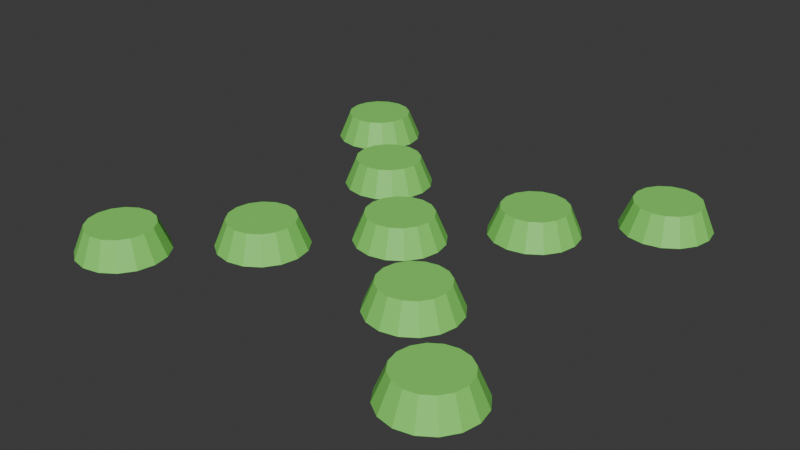 # Source: spiked-trap.blend  (saved by Blender 5.0.119; exported with 4.5.12 LTS)
import bpy
from mathutils import Matrix  # noqa: F401  (used for matrix-valued properties, if any)

bpy.ops.wm.read_factory_settings(use_empty=True)
scene = bpy.context.scene
scene.name = 'Scene'

# ---- materials (node trees are filled in below, after node groups)
mat_trap = bpy.data.materials.new('Trap')
mat_spike = bpy.data.materials.new('Spike')

# ---- material node trees
mat_trap.use_nodes = True; mat_trap.node_tree.nodes.clear()
_N = mat_trap.node_tree.nodes; _L = mat_trap.node_tree.links
n0 = _N.new('ShaderNodeBsdfPrincipled'); n0.name = 'Principled BSDF'; n0.location = (-200, 100)
n0.inputs[0].default_value = (0.2451, 0.8, 0.1373, 1.0)
n1 = _N.new('ShaderNodeOutputMaterial'); n1.name = 'Material Output'; n1.location = (200, 100)
_L.new(n0.outputs[0], n1.inputs[0])
n1.is_active_output = True
mat_spike.use_nodes = True; mat_spike.node_tree.nodes.clear()
_N = mat_spike.node_tree.nodes; _L = mat_spike.node_tree.links
n0 = _N.new('ShaderNodeBsdfPrincipled'); n0.name = 'Principled BSDF'; n0.location = (-200, 100)
n0.inputs[0].default_value = (0.8, 0.03667, 0.03433, 1.0)
n1 = _N.new('ShaderNodeOutputMaterial'); n1.name = 'Material Output'; n1.location = (200, 100)
_L.new(n0.outputs[0], n1.inputs[0])
n1.is_active_output = True

# ---- world
world_world = bpy.data.worlds.new('World'); scene.world = world_world
world_world.use_nodes = True; world_world.node_tree.nodes.clear()
_N = world_world.node_tree.nodes; _L = world_world.node_tree.links
n0 = _N.new('ShaderNodeOutputWorld'); n0.name = 'World Output'; n0.location = (200, 100)
n1 = _N.new('ShaderNodeBackground'); n1.name = 'Background'; n1.location = (-200, 100)
n1.inputs[0].default_value = (0.05088, 0.05088, 0.05088, 1.0)
_L.new(n1.outputs[0], n0.inputs[0])
n0.is_active_output = True
world_world.color = (0.05088, 0.05088, 0.05088)
world_world.sun_shadow_jitter_overblur = 0.0

# ---- meshes
me_spike_trap = bpy.data.meshes.new('Spike Trap')
me_spike_trap.from_pydata([(0.0, 0.1, 0.0), (-2.971e-10, 0.07448, 0.06059), (0.03827, 0.09239, 0.0), (0.0285, 0.06881, 0.06059), (0.07071, 0.07071, 0.0), (0.05266, 0.05266, 0.06059), (0.09239, 0.03827, 0.0), (0.06881, 0.0285, 0.06059), (0.1, 0.0, 0.0), (0.07448, -2.377e-10, 0.06059), (0.09239, -0.03827, 0.0), (0.06881, -0.0285, 0.06059), (0.07071, -0.07071, 0.0), (0.05266, -0.05266, 0.06059), (0.03827, -0.09239, 0.0), (0.0285, -0.06881, 0.06059), (0.0, -0.1, 0.0), (-2.971e-10, -0.07448, 0.06059), (-0.03827, -0.09239, 0.0), (-0.0285, -0.06881, 0.06059), (-0.07071, -0.07071, 0.0), (-0.05266, -0.05266, 0.06059), (-0.09239, -0.03827, 0.0), (-0.06881, -0.0285, 0.06059), (-0.1, 0.0, 0.0), (-0.07448, -2.377e-10, 0.06059), (-0.09239, 0.03827, 0.0), (-0.06881, 0.0285, 0.06059), (-0.07071, 0.07071, 0.0), (-0.05266, 0.05266, 0.06059), (-0.03827, 0.09239, 0.0), (-0.0285, 0.06881, 0.06059), (0.2, 0.3, 0.0), (0.2, 0.2745, 0.06059), (0.2383, 0.2924, 0.0), (0.2285, 0.2688, 0.06059), (0.2707, 0.2707, 0.0), (0.2527, 0.2527, 0.06059), (0.2924, 0.2383, 0.0), (0.2688, 0.2285, 0.06059), (0.3, 0.2, 0.0), (0.2745, 0.2, 0.06059), (0.2924, 0.1617, 0.0), (0.2688, 0.1715, 0.06059), (0.2707, 0.1293, 0.0), (0.2527, 0.1473, 0.06059), (0.2383, 0.1076, 0.0), (0.2285, 0.1312, 0.06059), (0.2, 0.1, 0.0), (0.2, 0.1255, 0.06059), (0.1617, 0.1076, 0.0), (0.1715, 0.1312, 0.06059), (0.1293, 0.1293, 0.0), (0.1473, 0.1473, 0.06059), (0.1076, 0.1617, 0.0), (0.1312, 0.1715, 0.06059), (0.1, 0.2, 0.0), (0.1255, 0.2, 0.06059), (0.1076, 0.2383, 0.0), (0.1312, 0.2285, 0.06059), (0.1293, 0.2707, 0.0), (0.1473, 0.2527, 0.06059), (0.1617, 0.2924, 0.0), (0.1715, 0.2688, 0.06059), (0.4, 0.5, 0.0), (0.4, 0.4745, 0.06059), (0.4383, 0.4924, 0.0), (0.4285, 0.4688, 0.06059), (0.4707, 0.4707, 0.0), (0.4527, 0.4527, 0.06059), (0.4924, 0.4383, 0.0), (0.4688, 0.4285, 0.06059), (0.5, 0.4, 0.0), (0.4745, 0.4, 0.06059), (0.4924, 0.3617, 0.0), (0.4688, 0.3715, 0.06059), (0.4707, 0.3293, 0.0), (0.4527, 0.3473, 0.06059), (0.4383, 0.3076, 0.0), (0.4285, 0.3312, 0.06059), (0.4, 0.3, 0.0), (0.4, 0.3255, 0.06059), (0.3617, 0.3076, 0.0), (0.3715, 0.3312, 0.06059), (0.3293, 0.3293, 0.0), (0.3473, 0.3473, 0.06059), (0.3076, 0.3617, 0.0), (0.3312, 0.3715, 0.06059), (0.3, 0.4, 0.0), (0.3255, 0.4, 0.06059), (0.3076, 0.4383, 0.0), (0.3312, 0.4285, 0.06059), (0.3293, 0.4707, 0.0), (0.3473, 0.4527, 0.06059), (0.3617, 0.4924, 0.0), (0.3715, 0.4688, 0.06059), (0.4, -0.3, 0.0), (0.4, -0.3255, 0.06059), (0.4383, -0.3076, 0.0), (0.4285, -0.3312, 0.06059), (0.4707, -0.3293, 0.0), (0.4527, -0.3473, 0.06059), (0.4924, -0.3617, 0.0), (0.4688, -0.3715, 0.06059), (0.5, -0.4, 0.0), (0.4745, -0.4, 0.06059), (0.4924, -0.4383, 0.0), (0.4688, -0.4285, 0.06059), (0.4707, -0.4707, 0.0), (0.4527, -0.4527, 0.06059), (0.4383, -0.4924, 0.0), (0.4285, -0.4688, 0.06059), (0.4, -0.5, 0.0), (0.4, -0.4745, 0.06059), (0.3617, -0.4924, 0.0), (0.3715, -0.4688, 0.06059), (0.3293, -0.4707, 0.0), (0.3473, -0.4527, 0.06059), (0.3076, -0.4383, 0.0), (0.3312, -0.4285, 0.06059), (0.3, -0.4, 0.0), (0.3255, -0.4, 0.06059), (0.3076, -0.3617, 0.0), (0.3312, -0.3715, 0.06059), (0.3293, -0.3293, 0.0), (0.3473, -0.3473, 0.06059), (0.3617, -0.3076, 0.0), (0.3715, -0.3312, 0.06059), (0.2, -0.1, 0.0), (0.2, -0.1255, 0.06059), (0.2383, -0.1076, 0.0), (0.2285, -0.1312, 0.06059), (0.2707, -0.1293, 0.0), (0.2527, -0.1473, 0.06059), (0.2924, -0.1617, 0.0), (0.2688, -0.1715, 0.06059), (0.3, -0.2, 0.0), (0.2745, -0.2, 0.06059), (0.2924, -0.2383, 0.0), (0.2688, -0.2285, 0.06059), (0.2707, -0.2707, 0.0), (0.2527, -0.2527, 0.06059), (0.2383, -0.2924, 0.0), (0.2285, -0.2688, 0.06059), (0.2, -0.3, 0.0), (0.2, -0.2745, 0.06059), (0.1617, -0.2924, 0.0), (0.1715, -0.2688, 0.06059), (0.1293, -0.2707, 0.0), (0.1473, -0.2527, 0.06059), (0.1076, -0.2383, 0.0), (0.1312, -0.2285, 0.06059), (0.1, -0.2, 0.0), (0.1255, -0.2, 0.06059), (0.1076, -0.1617, 0.0), (0.1312, -0.1715, 0.06059), (0.1293, -0.1293, 0.0), (0.1473, -0.1473, 0.06059), (0.1617, -0.1076, 0.0), (0.1715, -0.1312, 0.06059), (-0.2, -0.1, 0.0), (-0.2, -0.1255, 0.06059), (-0.1617, -0.1076, 0.0), (-0.1715, -0.1312, 0.06059), (-0.1293, -0.1293, 0.0), (-0.1473, -0.1473, 0.06059), (-0.1076, -0.1617, 0.0), (-0.1312, -0.1715, 0.06059), (-0.1, -0.2, 0.0), (-0.1255, -0.2, 0.06059), (-0.1076, -0.2383, 0.0), (-0.1312, -0.2285, 0.06059), (-0.1293, -0.2707, 0.0), (-0.1473, -0.2527, 0.06059), (-0.1617, -0.2924, 0.0), (-0.1715, -0.2688, 0.06059), (-0.2, -0.3, 0.0), (-0.2, -0.2745, 0.06059), (-0.2383, -0.2924, 0.0), (-0.2285, -0.2688, 0.06059), (-0.2707, -0.2707, 0.0), (-0.2527, -0.2527, 0.06059), (-0.2924, -0.2383, 0.0), (-0.2688, -0.2285, 0.06059), (-0.3, -0.2, 0.0), (-0.2745, -0.2, 0.06059), (-0.2924, -0.1617, 0.0), (-0.2688, -0.1715, 0.06059), (-0.2707, -0.1293, 0.0), (-0.2527, -0.1473, 0.06059), (-0.2383, -0.1076, 0.0), (-0.2285, -0.1312, 0.06059), (-0.2, 0.3, 0.0), (-0.2, 0.2745, 0.06059), (-0.1617, 0.2924, 0.0), (-0.1715, 0.2688, 0.06059), (-0.1293, 0.2707, 0.0), (-0.1473, 0.2527, 0.06059), (-0.1076, 0.2383, 0.0), (-0.1312, 0.2285, 0.06059), (-0.1, 0.2, 0.0), (-0.1255, 0.2, 0.06059), (-0.1076, 0.1617, 0.0), (-0.1312, 0.1715, 0.06059), (-0.1293, 0.1293, 0.0), (-0.1473, 0.1473, 0.06059), (-0.1617, 0.1076, 0.0), (-0.1715, 0.1312, 0.06059), (-0.2, 0.1, 0.0), (-0.2, 0.1255, 0.06059), (-0.2383, 0.1076, 0.0), (-0.2285, 0.1312, 0.06059), (-0.2707, 0.1293, 0.0), (-0.2527, 0.1473, 0.06059), (-0.2924, 0.1617, 0.0), (-0.2688, 0.1715, 0.06059), (-0.3, 0.2, 0.0), (-0.2745, 0.2, 0.06059), (-0.2924, 0.2383, 0.0), (-0.2688, 0.2285, 0.06059), (-0.2707, 0.2707, 0.0), (-0.2527, 0.2527, 0.06059), (-0.2383, 0.2924, 0.0), (-0.2285, 0.2688, 0.06059), (-0.4, 0.5, 0.0), (-0.4, 0.4745, 0.06059), (-0.3617, 0.4924, 0.0), (-0.3715, 0.4688, 0.06059), (-0.3293, 0.4707, 0.0), (-0.3473, 0.4527, 0.06059), (-0.3076, 0.4383, 0.0), (-0.3312, 0.4285, 0.06059), (-0.3, 0.4, 0.0), (-0.3255, 0.4, 0.06059), (-0.3076, 0.3617, 0.0), (-0.3312, 0.3715, 0.06059), (-0.3293, 0.3293, 0.0), (-0.3473, 0.3473, 0.06059), (-0.3617, 0.3076, 0.0), (-0.3715, 0.3312, 0.06059), (-0.4, 0.3, 0.0), (-0.4, 0.3255, 0.06059), (-0.4383, 0.3076, 0.0), (-0.4285, 0.3312, 0.06059), (-0.4707, 0.3293, 0.0), (-0.4527, 0.3473, 0.06059), (-0.4924, 0.3617, 0.0), (-0.4688, 0.3715, 0.06059), (-0.5, 0.4, 0.0), (-0.4745, 0.4, 0.06059), (-0.4924, 0.4383, 0.0), (-0.4688, 0.4285, 0.06059), (-0.4707, 0.4707, 0.0), (-0.4527, 0.4527, 0.06059), (-0.4383, 0.4924, 0.0), (-0.4285, 0.4688, 0.06059), (-0.4, -0.3, 0.0), (-0.4, -0.3255, 0.06059), (-0.3617, -0.3076, 0.0), (-0.3715, -0.3312, 0.06059), (-0.3293, -0.3293, 0.0), (-0.3473, -0.3473, 0.06059), (-0.3076, -0.3617, 0.0), (-0.3312, -0.3715, 0.06059), (-0.3, -0.4, 0.0), (-0.3255, -0.4, 0.06059), (-0.3076, -0.4383, 0.0), (-0.3312, -0.4285, 0.06059), (-0.3293, -0.4707, 0.0), (-0.3473, -0.4527, 0.06059), (-0.3617, -0.4924, 0.0), (-0.3715, -0.4688, 0.06059), (-0.4, -0.5, 0.0), (-0.4, -0.4745, 0.06059), (-0.4383, -0.4924, 0.0), (-0.4285, -0.4688, 0.06059), (-0.4707, -0.4707, 0.0), (-0.4527, -0.4527, 0.06059), (-0.4924, -0.4383, 0.0), (-0.4688, -0.4285, 0.06059), (-0.5, -0.4, 0.0), (-0.4745, -0.4, 0.06059), (-0.4924, -0.3617, 0.0), (-0.4688, -0.3715, 0.06059), (-0.4707, -0.3293, 0.0), (-0.4527, -0.3473, 0.06059), (-0.4383, -0.3076, 0.0), (-0.4285, -0.3312, 0.06059)], [], [(0, 1, 3, 2), (2, 3, 5, 4), (4, 5, 7, 6), (6, 7, 9, 8), (8, 9, 11, 10), (10, 11, 13, 12), (12, 13, 15, 14), (14, 15, 17, 16), (16, 17, 19, 18), (18, 19, 21, 20), (20, 21, 23, 22), (22, 23, 25, 24), (24, 25, 27, 26), (26, 27, 29, 28), (3, 1, 31, 29, 27, 25, 23, 21, 19, 17, 15, 13, 11, 9, 7, 5), (28, 29, 31, 30), (30, 31, 1, 0), (0, 2, 4, 6, 8, 10, 12, 14, 16, 18, 20, 22, 24, 26, 28, 30), (32, 33, 35, 34), (34, 35, 37, 36), (36, 37, 39, 38), (38, 39, 41, 40), (40, 41, 43, 42), (42, 43, 45, 44), (44, 45, 47, 46), (46, 47, 49, 48), (48, 49, 51, 50), (50, 51, 53, 52), (52, 53, 55, 54), (54, 55, 57, 56), (56, 57, 59, 58), (58, 59, 61, 60), (35, 33, 63, 61, 59, 57, 55, 53, 51, 49, 47, 45, 43, 41, 39, 37), (60, 61, 63, 62), (62, 63, 33, 32), (32, 34, 36, 38, 40, 42, 44, 46, 48, 50, 52, 54, 56, 58, 60, 62), (64, 65, 67, 66), (66, 67, 69, 68), (68, 69, 71, 70), (70, 71, 73, 72), (72, 73, 75, 74), (74, 75, 77, 76), (76, 77, 79, 78), (78, 79, 81, 80), (80, 81, 83, 82), (82, 83, 85, 84), (84, 85, 87, 86), (86, 87, 89, 88), (88, 89, 91, 90), (90, 91, 93, 92), (67, 65, 95, 93, 91, 89, 87, 85, 83, 81, 79, 77, 75, 73, 71, 69), (92, 93, 95, 94), (94, 95, 65, 64), (64, 66, 68, 70, 72, 74, 76, 78, 80, 82, 84, 86, 88, 90, 92, 94), (96, 97, 99, 98), (98, 99, 101, 100), (100, 101, 103, 102), (102, 103, 105, 104), (104, 105, 107, 106), (106, 107, 109, 108), (108, 109, 111, 110), (110, 111, 113, 112), (112, 113, 115, 114), (114, 115, 117, 116), (116, 117, 119, 118), (118, 119, 121, 120), (120, 121, 123, 122), (122, 123, 125, 124), (99, 97, 127, 125, 123, 121, 119, 117, 115, 113, 111, 109, 107, 105, 103, 101), (124, 125, 127, 126), (126, 127, 97, 96), (96, 98, 100, 102, 104, 106, 108, 110, 112, 114, 116, 118, 120, 122, 124, 126), (128, 129, 131, 130), (130, 131, 133, 132), (132, 133, 135, 134), (134, 135, 137, 136), (136, 137, 139, 138), (138, 139, 141, 140), (140, 141, 143, 142), (142, 143, 145, 144), (144, 145, 147, 146), (146, 147, 149, 148), (148, 149, 151, 150), (150, 151, 153, 152), (152, 153, 155, 154), (154, 155, 157, 156), (131, 129, 159, 157, 155, 153, 151, 149, 147, 145, 143, 141, 139, 137, 135, 133), (156, 157, 159, 158), (158, 159, 129, 128), (128, 130, 132, 134, 136, 138, 140, 142, 144, 146, 148, 150, 152, 154, 156, 158), (160, 161, 163, 162), (162, 163, 165, 164), (164, 165, 167, 166), (166, 167, 169, 168), (168, 169, 171, 170), (170, 171, 173, 172), (172, 173, 175, 174), (174, 175, 177, 176), (176, 177, 179, 178), (178, 179, 181, 180), (180, 181, 183, 182), (182, 183, 185, 184), (184, 185, 187, 186), (186, 187, 189, 188), (163, 161, 191, 189, 187, 185, 183, 181, 179, 177, 175, 173, 171, 169, 167, 165), (188, 189, 191, 190), (190, 191, 161, 160), (160, 162, 164, 166, 168, 170, 172, 174, 176, 178, 180, 182, 184, 186, 188, 190), (192, 193, 195, 194), (194, 195, 197, 196), (196, 197, 199, 198), (198, 199, 201, 200), (200, 201, 203, 202), (202, 203, 205, 204), (204, 205, 207, 206), (206, 207, 209, 208), (208, 209, 211, 210), (210, 211, 213, 212), (212, 213, 215, 214), (214, 215, 217, 216), (216, 217, 219, 218), (218, 219, 221, 220), (195, 193, 223, 221, 219, 217, 215, 213, 211, 209, 207, 205, 203, 201, 199, 197), (220, 221, 223, 222), (222, 223, 193, 192), (192, 194, 196, 198, 200, 202, 204, 206, 208, 210, 212, 214, 216, 218, 220, 222), (224, 225, 227, 226), (226, 227, 229, 228), (228, 229, 231, 230), (230, 231, 233, 232), (232, 233, 235, 234), (234, 235, 237, 236), (236, 237, 239, 238), (238, 239, 241, 240), (240, 241, 243, 242), (242, 243, 245, 244), (244, 245, 247, 246), (246, 247, 249, 248), (248, 249, 251, 250), (250, 251, 253, 252), (227, 225, 255, 253, 251, 249, 247, 245, 243, 241, 239, 237, 235, 233, 231, 229), (252, 253, 255, 254), (254, 255, 225, 224), (224, 226, 228, 230, 232, 234, 236, 238, 240, 242, 244, 246, 248, 250, 252, 254), (256, 257, 259, 258), (258, 259, 261, 260), (260, 261, 263, 262), (262, 263, 265, 264), (264, 265, 267, 266), (266, 267, 269, 268), (268, 269, 271, 270), (270, 271, 273, 272), (272, 273, 275, 274), (274, 275, 277, 276), (276, 277, 279, 278), (278, 279, 281, 280), (280, 281, 283, 282), (282, 283, 285, 284), (259, 257, 287, 285, 283, 281, 279, 277, 275, 273, 271, 269, 267, 265, 263, 261), (284, 285, 287, 286), (286, 287, 257, 256), (256, 258, 260, 262, 264, 266, 268, 270, 272, 274, 276, 278, 280, 282, 284, 286)])
_uv = me_spike_trap.uv_layers.new(name='UVMap')
_uv.uv.foreach_set('vector', [1.0, 0.5, 1.0, 1.0, 0.9375, 1.0, 0.9375, 0.5, 0.9375, 0.5, 0.9375, 1.0, 0.875, 1.0, 0.875, 0.5, 0.875, 0.5, 0.875, 1.0, 0.8125, 1.0, 0.8125, 0.5, 0.8125, 0.5, 0.8125, 1.0, 0.75, 1.0, 0.75, 0.5, 0.75, 0.5, 0.75, 1.0, 0.6875, 1.0, 0.6875, 0.5, 0.6875, 0.5, 0.6875, 1.0, 0.625, 1.0, 0.625, 0.5, 0.625, 0.5, 0.625, 1.0, 0.5625, 1.0, 0.5625, 0.5, 0.5625, 0.5, 0.5625, 1.0, 0.5, 1.0, 0.5, 0.5, 0.5, 0.5, 0.5, 1.0, 0.4375, 1.0, 0.4375, 0.5, 0.4375, 0.5, 0.4375, 1.0, 0.375, 1.0, 0.375, 0.5, 0.375, 0.5, 0.375, 1.0, 0.3125, 1.0, 0.3125, 0.5, 0.3125, 0.5, 0.3125, 1.0, 0.25, 1.0, 0.25, 0.5, 0.25, 0.5, 0.25, 1.0, 0.1875, 1.0, 0.1875, 0.5, 0.1875, 0.5, 0.1875, 1.0, 0.125, 1.0, 0.125, 0.5, 0.3418, 0.4717, 0.25, 0.49, 0.1582, 0.4717, 0.08029, 0.4197, 0.02827, 0.3418, 0.01, 0.25, 0.02827, 0.1582, 0.08029, 0.08029, 0.1582, 0.02827, 0.25, 0.01, 0.3418, 0.02827, 0.4197, 0.08029, 0.4717, 0.1582, 0.49, 0.25, 0.4717, 0.3418, 0.4197, 0.4197, 0.125, 0.5, 0.125, 1.0, 0.0625, 1.0, 0.0625, 0.5, 0.0625, 0.5, 0.0625, 1.0, 0.0, 1.0, 0.0, 0.5, 0.75, 0.49, 0.8418, 0.4717, 0.9197, 0.4197, 0.9717, 0.3418, 0.99, 0.25, 0.9717, 0.1582, 0.9197, 0.08029, 0.8418, 0.02827, 0.75, 0.01, 0.6582, 0.02827, 0.5803, 0.08029, 0.5283, 0.1582, 0.51, 0.25, 0.5283, 0.3418, 0.5803, 0.4197, 0.6582, 0.4717, 1.0, 0.5, 1.0, 1.0, 0.9375, 1.0, 0.9375, 0.5, 0.9375, 0.5, 0.9375, 1.0, 0.875, 1.0, 0.875, 0.5, 0.875, 0.5, 0.875, 1.0, 0.8125, 1.0, 0.8125, 0.5, 0.8125, 0.5, 0.8125, 1.0, 0.75, 1.0, 0.75, 0.5, 0.75, 0.5, 0.75, 1.0, 0.6875, 1.0, 0.6875, 0.5, 0.6875, 0.5, 0.6875, 1.0, 0.625, 1.0, 0.625, 0.5, 0.625, 0.5, 0.625, 1.0, 0.5625, 1.0, 0.5625, 0.5, 0.5625, 0.5, 0.5625, 1.0, 0.5, 1.0, 0.5, 0.5, 0.5, 0.5, 0.5, 1.0, 0.4375, 1.0, 0.4375, 0.5, 0.4375, 0.5, 0.4375, 1.0, 0.375, 1.0, 0.375, 0.5, 0.375, 0.5, 0.375, 1.0, 0.3125, 1.0, 0.3125, 0.5, 0.3125, 0.5, 0.3125, 1.0, 0.25, 1.0, 0.25, 0.5, 0.25, 0.5, 0.25, 1.0, 0.1875, 1.0, 0.1875, 0.5, 0.1875, 0.5, 0.1875, 1.0, 0.125, 1.0, 0.125, 0.5, 0.3418, 0.4717, 0.25, 0.49, 0.1582, 0.4717, 0.08029, 0.4197, 0.02827, 0.3418, 0.01, 0.25, 0.02827, 0.1582, 0.08029, 0.08029, 0.1582, 0.02827, 0.25, 0.01, 0.3418, 0.02827, 0.4197, 0.08029, 0.4717, 0.1582, 0.49, 0.25, 0.4717, 0.3418, 0.4197, 0.4197, 0.125, 0.5, 0.125, 1.0, 0.0625, 1.0, 0.0625, 0.5, 0.0625, 0.5, 0.0625, 1.0, 0.0, 1.0, 0.0, 0.5, 0.75, 0.49, 0.8418, 0.4717, 0.9197, 0.4197, 0.9717, 0.3418, 0.99, 0.25, 0.9717, 0.1582, 0.9197, 0.08029, 0.8418, 0.02827, 0.75, 0.01, 0.6582, 0.02827, 0.5803, 0.08029, 0.5283, 0.1582, 0.51, 0.25, 0.5283, 0.3418, 0.5803, 0.4197, 0.6582, 0.4717, 1.0, 0.5, 1.0, 1.0, 0.9375, 1.0, 0.9375, 0.5, 0.9375, 0.5, 0.9375, 1.0, 0.875, 1.0, 0.875, 0.5, 0.875, 0.5, 0.875, 1.0, 0.8125, 1.0, 0.8125, 0.5, 0.8125, 0.5, 0.8125, 1.0, 0.75, 1.0, 0.75, 0.5, 0.75, 0.5, 0.75, 1.0, 0.6875, 1.0, 0.6875, 0.5, 0.6875, 0.5, 0.6875, 1.0, 0.625, 1.0, 0.625, 0.5, 0.625, 0.5, 0.625, 1.0, 0.5625, 1.0, 0.5625, 0.5, 0.5625, 0.5, 0.5625, 1.0, 0.5, 1.0, 0.5, 0.5, 0.5, 0.5, 0.5, 1.0, 0.4375, 1.0, 0.4375, 0.5, 0.4375, 0.5, 0.4375, 1.0, 0.375, 1.0, 0.375, 0.5, 0.375, 0.5, 0.375, 1.0, 0.3125, 1.0, 0.3125, 0.5, 0.3125, 0.5, 0.3125, 1.0, 0.25, 1.0, 0.25, 0.5, 0.25, 0.5, 0.25, 1.0, 0.1875, 1.0, 0.1875, 0.5, 0.1875, 0.5, 0.1875, 1.0, 0.125, 1.0, 0.125, 0.5, 0.3418, 0.4717, 0.25, 0.49, 0.1582, 0.4717, 0.08029, 0.4197, 0.02827, 0.3418, 0.01, 0.25, 0.02827, 0.1582, 0.08029, 0.08029, 0.1582, 0.02827, 0.25, 0.01, 0.3418, 0.02827, 0.4197, 0.08029, 0.4717, 0.1582, 0.49, 0.25, 0.4717, 0.3418, 0.4197, 0.4197, 0.125, 0.5, 0.125, 1.0, 0.0625, 1.0, 0.0625, 0.5, 0.0625, 0.5, 0.0625, 1.0, 0.0, 1.0, 0.0, 0.5, 0.75, 0.49, 0.8418, 0.4717, 0.9197, 0.4197, 0.9717, 0.3418, 0.99, 0.25, 0.9717, 0.1582, 0.9197, 0.08029, 0.8418, 0.02827, 0.75, 0.01, 0.6582, 0.02827, 0.5803, 0.08029, 0.5283, 0.1582, 0.51, 0.25, 0.5283, 0.3418, 0.5803, 0.4197, 0.6582, 0.4717, 1.0, 0.5, 1.0, 1.0, 0.9375, 1.0, 0.9375, 0.5, 0.9375, 0.5, 0.9375, 1.0, 0.875, 1.0, 0.875, 0.5, 0.875, 0.5, 0.875, 1.0, 0.8125, 1.0, 0.8125, 0.5, 0.8125, 0.5, 0.8125, 1.0, 0.75, 1.0, 0.75, 0.5, 0.75, 0.5, 0.75, 1.0, 0.6875, 1.0, 0.6875, 0.5, 0.6875, 0.5, 0.6875, 1.0, 0.625, 1.0, 0.625, 0.5, 0.625, 0.5, 0.625, 1.0, 0.5625, 1.0, 0.5625, 0.5, 0.5625, 0.5, 0.5625, 1.0, 0.5, 1.0, 0.5, 0.5, 0.5, 0.5, 0.5, 1.0, 0.4375, 1.0, 0.4375, 0.5, 0.4375, 0.5, 0.4375, 1.0, 0.375, 1.0, 0.375, 0.5, 0.375, 0.5, 0.375, 1.0, 0.3125, 1.0, 0.3125, 0.5, 0.3125, 0.5, 0.3125, 1.0, 0.25, 1.0, 0.25, 0.5, 0.25, 0.5, 0.25, 1.0, 0.1875, 1.0, 0.1875, 0.5, 0.1875, 0.5, 0.1875, 1.0, 0.125, 1.0, 0.125, 0.5, 0.3418, 0.4717, 0.25, 0.49, 0.1582, 0.4717, 0.08029, 0.4197, 0.02827, 0.3418, 0.01, 0.25, 0.02827, 0.1582, 0.08029, 0.08029, 0.1582, 0.02827, 0.25, 0.01, 0.3418, 0.02827, 0.4197, 0.08029, 0.4717, 0.1582, 0.49, 0.25, 0.4717, 0.3418, 0.4197, 0.4197, 0.125, 0.5, 0.125, 1.0, 0.0625, 1.0, 0.0625, 0.5, 0.0625, 0.5, 0.0625, 1.0, 0.0, 1.0, 0.0, 0.5, 0.75, 0.49, 0.8418, 0.4717, 0.9197, 0.4197, 0.9717, 0.3418, 0.99, 0.25, 0.9717, 0.1582, 0.9197, 0.08029, 0.8418, 0.02827, 0.75, 0.01, 0.6582, 0.02827, 0.5803, 0.08029, 0.5283, 0.1582, 0.51, 0.25, 0.5283, 0.3418, 0.5803, 0.4197, 0.6582, 0.4717, 1.0, 0.5, 1.0, 1.0, 0.9375, 1.0, 0.9375, 0.5, 0.9375, 0.5, 0.9375, 1.0, 0.875, 1.0, 0.875, 0.5, 0.875, 0.5, 0.875, 1.0, 0.8125, 1.0, 0.8125, 0.5, 0.8125, 0.5, 0.8125, 1.0, 0.75, 1.0, 0.75, 0.5, 0.75, 0.5, 0.75, 1.0, 0.6875, 1.0, 0.6875, 0.5, 0.6875, 0.5, 0.6875, 1.0, 0.625, 1.0, 0.625, 0.5, 0.625, 0.5, 0.625, 1.0, 0.5625, 1.0, 0.5625, 0.5, 0.5625, 0.5, 0.5625, 1.0, 0.5, 1.0, 0.5, 0.5, 0.5, 0.5, 0.5, 1.0, 0.4375, 1.0, 0.4375, 0.5, 0.4375, 0.5, 0.4375, 1.0, 0.375, 1.0, 0.375, 0.5, 0.375, 0.5, 0.375, 1.0, 0.3125, 1.0, 0.3125, 0.5, 0.3125, 0.5, 0.3125, 1.0, 0.25, 1.0, 0.25, 0.5, 0.25, 0.5, 0.25, 1.0, 0.1875, 1.0, 0.1875, 0.5, 0.1875, 0.5, 0.1875, 1.0, 0.125, 1.0, 0.125, 0.5, 0.3418, 0.4717, 0.25, 0.49, 0.1582, 0.4717, 0.08029, 0.4197, 0.02827, 0.3418, 0.01, 0.25, 0.02827, 0.1582, 0.08029, 0.08029, 0.1582, 0.02827, 0.25, 0.01, 0.3418, 0.02827, 0.4197, 0.08029, 0.4717, 0.1582, 0.49, 0.25, 0.4717, 0.3418, 0.4197, 0.4197, 0.125, 0.5, 0.125, 1.0, 0.0625, 1.0, 0.0625, 0.5, 0.0625, 0.5, 0.0625, 1.0, 0.0, 1.0, 0.0, 0.5, 0.75, 0.49, 0.8418, 0.4717, 0.9197, 0.4197, 0.9717, 0.3418, 0.99, 0.25, 0.9717, 0.1582, 0.9197, 0.08029, 0.8418, 0.02827, 0.75, 0.01, 0.6582, 0.02827, 0.5803, 0.08029, 0.5283, 0.1582, 0.51, 0.25, 0.5283, 0.3418, 0.5803, 0.4197, 0.6582, 0.4717, 1.0, 0.5, 1.0, 1.0, 0.9375, 1.0, 0.9375, 0.5, 0.9375, 0.5, 0.9375, 1.0, 0.875, 1.0, 0.875, 0.5, 0.875, 0.5, 0.875, 1.0, 0.8125, 1.0, 0.8125, 0.5, 0.8125, 0.5, 0.8125, 1.0, 0.75, 1.0, 0.75, 0.5, 0.75, 0.5, 0.75, 1.0, 0.6875, 1.0, 0.6875, 0.5, 0.6875, 0.5, 0.6875, 1.0, 0.625, 1.0, 0.625, 0.5, 0.625, 0.5, 0.625, 1.0, 0.5625, 1.0, 0.5625, 0.5, 0.5625, 0.5, 0.5625, 1.0, 0.5, 1.0, 0.5, 0.5, 0.5, 0.5, 0.5, 1.0, 0.4375, 1.0, 0.4375, 0.5, 0.4375, 0.5, 0.4375, 1.0, 0.375, 1.0, 0.375, 0.5, 0.375, 0.5, 0.375, 1.0, 0.3125, 1.0, 0.3125, 0.5, 0.3125, 0.5, 0.3125, 1.0, 0.25, 1.0, 0.25, 0.5, 0.25, 0.5, 0.25, 1.0, 0.1875, 1.0, 0.1875, 0.5, 0.1875, 0.5, 0.1875, 1.0, 0.125, 1.0, 0.125, 0.5, 0.3418, 0.4717, 0.25, 0.49, 0.1582, 0.4717, 0.08029, 0.4197, 0.02827, 0.3418, 0.01, 0.25, 0.02827, 0.1582, 0.08029, 0.08029, 0.1582, 0.02827, 0.25, 0.01, 0.3418, 0.02827, 0.4197, 0.08029, 0.4717, 0.1582, 0.49, 0.25, 0.4717, 0.3418, 0.4197, 0.4197, 0.125, 0.5, 0.125, 1.0, 0.0625, 1.0, 0.0625, 0.5, 0.0625, 0.5, 0.0625, 1.0, 0.0, 1.0, 0.0, 0.5, 0.75, 0.49, 0.8418, 0.4717, 0.9197, 0.4197, 0.9717, 0.3418, 0.99, 0.25, 0.9717, 0.1582, 0.9197, 0.08029, 0.8418, 0.02827, 0.75, 0.01, 0.6582, 0.02827, 0.5803, 0.08029, 0.5283, 0.1582, 0.51, 0.25, 0.5283, 0.3418, 0.5803, 0.4197, 0.6582, 0.4717, 1.0, 0.5, 1.0, 1.0, 0.9375, 1.0, 0.9375, 0.5, 0.9375, 0.5, 0.9375, 1.0, 0.875, 1.0, 0.875, 0.5, 0.875, 0.5, 0.875, 1.0, 0.8125, 1.0, 0.8125, 0.5, 0.8125, 0.5, 0.8125, 1.0, 0.75, 1.0, 0.75, 0.5, 0.75, 0.5, 0.75, 1.0, 0.6875, 1.0, 0.6875, 0.5, 0.6875, 0.5, 0.6875, 1.0, 0.625, 1.0, 0.625, 0.5, 0.625, 0.5, 0.625, 1.0, 0.5625, 1.0, 0.5625, 0.5, 0.5625, 0.5, 0.5625, 1.0, 0.5, 1.0, 0.5, 0.5, 0.5, 0.5, 0.5, 1.0, 0.4375, 1.0, 0.4375, 0.5, 0.4375, 0.5, 0.4375, 1.0, 0.375, 1.0, 0.375, 0.5, 0.375, 0.5, 0.375, 1.0, 0.3125, 1.0, 0.3125, 0.5, 0.3125, 0.5, 0.3125, 1.0, 0.25, 1.0, 0.25, 0.5, 0.25, 0.5, 0.25, 1.0, 0.1875, 1.0, 0.1875, 0.5, 0.1875, 0.5, 0.1875, 1.0, 0.125, 1.0, 0.125, 0.5, 0.3418, 0.4717, 0.25, 0.49, 0.1582, 0.4717, 0.08029, 0.4197, 0.02827, 0.3418, 0.01, 0.25, 0.02827, 0.1582, 0.08029, 0.08029, 0.1582, 0.02827, 0.25, 0.01, 0.3418, 0.02827, 0.4197, 0.08029, 0.4717, 0.1582, 0.49, 0.25, 0.4717, 0.3418, 0.4197, 0.4197, 0.125, 0.5, 0.125, 1.0, 0.0625, 1.0, 0.0625, 0.5, 0.0625, 0.5, 0.0625, 1.0, 0.0, 1.0, 0.0, 0.5, 0.75, 0.49, 0.8418, 0.4717, 0.9197, 0.4197, 0.9717, 0.3418, 0.99, 0.25, 0.9717, 0.1582, 0.9197, 0.08029, 0.8418, 0.02827, 0.75, 0.01, 0.6582, 0.02827, 0.5803, 0.08029, 0.5283, 0.1582, 0.51, 0.25, 0.5283, 0.3418, 0.5803, 0.4197, 0.6582, 0.4717, 1.0, 0.5, 1.0, 1.0, 0.9375, 1.0, 0.9375, 0.5, 0.9375, 0.5, 0.9375, 1.0, 0.875, 1.0, 0.875, 0.5, 0.875, 0.5, 0.875, 1.0, 0.8125, 1.0, 0.8125, 0.5, 0.8125, 0.5, 0.8125, 1.0, 0.75, 1.0, 0.75, 0.5, 0.75, 0.5, 0.75, 1.0, 0.6875, 1.0, 0.6875, 0.5, 0.6875, 0.5, 0.6875, 1.0, 0.625, 1.0, 0.625, 0.5, 0.625, 0.5, 0.625, 1.0, 0.5625, 1.0, 0.5625, 0.5, 0.5625, 0.5, 0.5625, 1.0, 0.5, 1.0, 0.5, 0.5, 0.5, 0.5, 0.5, 1.0, 0.4375, 1.0, 0.4375, 0.5, 0.4375, 0.5, 0.4375, 1.0, 0.375, 1.0, 0.375, 0.5, 0.375, 0.5, 0.375, 1.0, 0.3125, 1.0, 0.3125, 0.5, 0.3125, 0.5, 0.3125, 1.0, 0.25, 1.0, 0.25, 0.5, 0.25, 0.5, 0.25, 1.0, 0.1875, 1.0, 0.1875, 0.5, 0.1875, 0.5, 0.1875, 1.0, 0.125, 1.0, 0.125, 0.5, 0.3418, 0.4717, 0.25, 0.49, 0.1582, 0.4717, 0.08029, 0.4197, 0.02827, 0.3418, 0.01, 0.25, 0.02827, 0.1582, 0.08029, 0.08029, 0.1582, 0.02827, 0.25, 0.01, 0.3418, 0.02827, 0.4197, 0.08029, 0.4717, 0.1582, 0.49, 0.25, 0.4717, 0.3418, 0.4197, 0.4197, 0.125, 0.5, 0.125, 1.0, 0.0625, 1.0, 0.0625, 0.5, 0.0625, 0.5, 0.0625, 1.0, 0.0, 1.0, 0.0, 0.5, 0.75, 0.49, 0.8418, 0.4717, 0.9197, 0.4197, 0.9717, 0.3418, 0.99, 0.25, 0.9717, 0.1582, 0.9197, 0.08029, 0.8418, 0.02827, 0.75, 0.01, 0.6582, 0.02827, 0.5803, 0.08029, 0.5283, 0.1582, 0.51, 0.25, 0.5283, 0.3418, 0.5803, 0.4197, 0.6582, 0.4717, 1.0, 0.5, 1.0, 1.0, 0.9375, 1.0, 0.9375, 0.5, 0.9375, 0.5, 0.9375, 1.0, 0.875, 1.0, 0.875, 0.5, 0.875, 0.5, 0.875, 1.0, 0.8125, 1.0, 0.8125, 0.5, 0.8125, 0.5, 0.8125, 1.0, 0.75, 1.0, 0.75, 0.5, 0.75, 0.5, 0.75, 1.0, 0.6875, 1.0, 0.6875, 0.5, 0.6875, 0.5, 0.6875, 1.0, 0.625, 1.0, 0.625, 0.5, 0.625, 0.5, 0.625, 1.0, 0.5625, 1.0, 0.5625, 0.5, 0.5625, 0.5, 0.5625, 1.0, 0.5, 1.0, 0.5, 0.5, 0.5, 0.5, 0.5, 1.0, 0.4375, 1.0, 0.4375, 0.5, 0.4375, 0.5, 0.4375, 1.0, 0.375, 1.0, 0.375, 0.5, 0.375, 0.5, 0.375, 1.0, 0.3125, 1.0, 0.3125, 0.5, 0.3125, 0.5, 0.3125, 1.0, 0.25, 1.0, 0.25, 0.5, 0.25, 0.5, 0.25, 1.0, 0.1875, 1.0, 0.1875, 0.5, 0.1875, 0.5, 0.1875, 1.0, 0.125, 1.0, 0.125, 0.5, 0.3418, 0.4717, 0.25, 0.49, 0.1582, 0.4717, 0.08029, 0.4197, 0.02827, 0.3418, 0.01, 0.25, 0.02827, 0.1582, 0.08029, 0.08029, 0.1582, 0.02827, 0.25, 0.01, 0.3418, 0.02827, 0.4197, 0.08029, 0.4717, 0.1582, 0.49, 0.25, 0.4717, 0.3418, 0.4197, 0.4197, 0.125, 0.5, 0.125, 1.0, 0.0625, 1.0, 0.0625, 0.5, 0.0625, 0.5, 0.0625, 1.0, 0.0, 1.0, 0.0, 0.5, 0.75, 0.49, 0.8418, 0.4717, 0.9197, 0.4197, 0.9717, 0.3418, 0.99, 0.25, 0.9717, 0.1582, 0.9197, 0.08029, 0.8418, 0.02827, 0.75, 0.01, 0.6582, 0.02827, 0.5803, 0.08029, 0.5283, 0.1582, 0.51, 0.25, 0.5283, 0.3418, 0.5803, 0.4197, 0.6582, 0.4717])
me_spike_trap.materials.append(mat_trap)
me_spike_trap.materials.append(mat_spike)
me_spike_trap.update()

# ---- objects
ob_spike_trap = bpy.data.objects.new('Spike Trap', me_spike_trap)

# ---- transforms, parenting, visibility, modifiers, constraints
ob_spike_trap.location = (0.0, 0.0, 0.0)

# ---- collection membership
scene.collection.objects.link(ob_spike_trap)

# ---- scene / render settings (as saved in the file)
scene.frame_start = 1; scene.frame_end = 250; scene.frame_set(1)
scene.render.engine = 'BLENDER_EEVEE_NEXT'
scene.render.bake_bias = 0.0
scene.render.bake_samples = 0
scene.cycles.sampling_pattern = 'TABULATED_SOBOL'
scene.eevee.use_volume_custom_range = False
bpy.context.view_layer.update()

# ---- added for rendering (the .blend has no active camera and no usable light): camera, sun
cam_auto = bpy.data.cameras.new('AutoCamera')
cam_auto.lens = 50.0
cam_auto.sensor_width = 36.0
cam_auto.clip_end = 1000.0
ob_auto_camera = bpy.data.objects.new('AutoCamera', cam_auto)
scene.collection.objects.link(ob_auto_camera)
ob_auto_camera.location = (1.30967, -1.5716, 1.07803)
ob_auto_camera.rotation_euler = (1.09748, -7.21219e-08, 0.694738)
scene.camera = ob_auto_camera
light_auto_sun = bpy.data.lights.new('AutoSun', 'SUN')
light_auto_sun.energy = 3.0
light_auto_sun.angle = 0.0523599
ob_auto_sun = bpy.data.objects.new('AutoSun', light_auto_sun)
scene.collection.objects.link(ob_auto_sun)
ob_auto_sun.rotation_euler = (0.872665, 0.174533, 0.523599)
bpy.context.view_layer.update()
